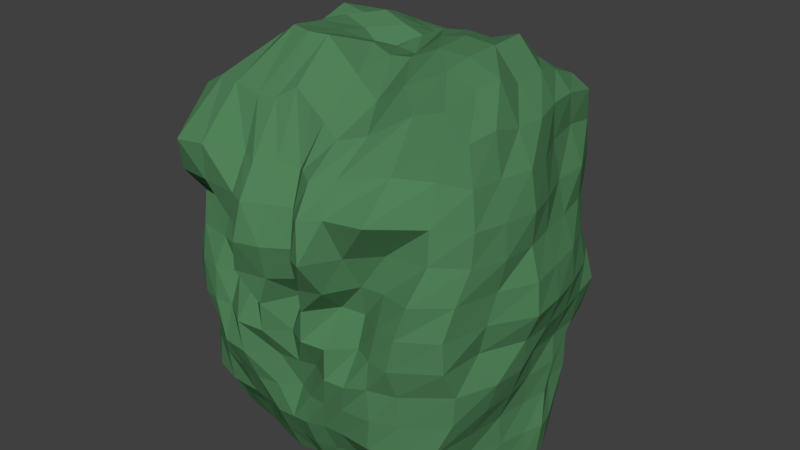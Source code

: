 # Source: BUSCH_01.blend  (saved by Blender 2.79.0; exported with 4.5.12 LTS)
import bpy
from mathutils import Matrix  # noqa: F401  (used for matrix-valued properties, if any)

bpy.ops.wm.read_factory_settings(use_empty=True)
scene = bpy.context.scene
scene.name = 'Scene'

# ---- collections
col_collection_1 = bpy.data.collections.new('Collection 1'); scene.collection.children.link(col_collection_1)

# ---- materials (node trees are filled in below, after node groups)
mat_material_001 = bpy.data.materials.new('Material.001')
mat_material_001.alpha_threshold = 0.0
mat_material_001.use_transparent_shadow = False
mat_material_001.diffuse_color = (0.08069, 0.2203, 0.09716, 1.0)
mat_material_001.roughness = 0.5

# ---- material node trees

# ---- world
world_world = bpy.data.worlds.new('World'); scene.world = world_world
world_world.color = (0.05088, 0.05088, 0.05088)
world_world.use_sun_shadow = False
world_world.sun_shadow_jitter_overblur = 0.0
world_world.cycles.sampling_method = 'MANUAL'

# ---- meshes
me_cube_011 = bpy.data.meshes.new('Cube.011')
me_cube_011.from_pydata([(-1.103, -1.042, -1.0), (-0.9537, -1.185, 1.053), (-1.0, 0.06567, -1.0), (-1.103, 0.09376, 1.008), (-0.2132, 0.1453, -1.0), (-0.4625, 0.1666, -1.006), (-0.63, 0.133, -1.003), (-0.7618, 0.09973, -1.0), (-0.8656, 0.08519, -1.0), (-0.9045, 0.1186, 1.065), (-0.728, 0.1153, 1.09), (-0.5598, 0.1766, 1.075), (-0.3541, 0.1569, 1.135), (-0.146, 0.09517, 1.15), (-0.932, -1.076, -1.0), (-0.7566, -1.109, -1.0), (-0.5332, -1.137, -1.0), (-0.3429, -1.182, -1.0), (-0.1488, -1.215, -1.0), (-0.08716, -1.17, 1.169), (-0.216, -1.221, 1.107), (-0.3729, -1.233, 1.101), (-0.5961, -1.224, 1.125), (-0.7831, -1.184, 1.127), (-1.147, -0.1209, -1.007), (-1.272, -0.305, -1.004), (-1.266, -0.482, -1.0), (-1.2, -0.6661, -1.0), (-1.13, -0.8556, -1.0), (-1.023, -0.8851, 1.068), (-1.079, -0.6489, 1.015), (-1.135, -0.4777, 1.018), (-1.098, -0.2936, 1.015), (-1.092, -0.09607, 1.023), (-0.1471, -0.08517, 1.199), (-0.1528, -0.2808, 1.266), (-0.1394, -0.4818, 1.167), (-0.132, -0.6814, 1.295), (-0.1076, -0.9214, 1.369), (-0.3532, -0.03671, 1.213), (-0.3362, -0.2843, 1.321), (-0.3138, -0.4766, 1.268), (-0.2887, -0.6873, 1.314), (-0.2662, -0.9428, 1.369), (-0.5602, -0.01423, 1.223), (-0.5249, -0.2862, 1.276), (-0.4984, -0.473, 1.316), (-0.4682, -0.6813, 1.338), (-0.4324, -0.9168, 1.375), (-0.7456, -0.07961, 1.19), (-0.7586, -0.2826, 1.304), (-0.7299, -0.4719, 1.261), (-0.6796, -0.6595, 1.255), (-0.651, -0.8354, 1.285), (-0.9271, -0.08479, 1.12), (-0.932, -0.2806, 1.116), (-0.9033, -0.4785, 1.089), (-0.8725, -0.6414, 1.136), (-0.8228, -0.8111, 1.154), (-0.9325, -0.1039, -1.0), (-1.047, -0.3012, -1.0), (-1.054, -0.4921, -1.0), (-0.9954, -0.6843, -1.0), (-0.9501, -0.8833, -1.0), (-0.7769, -0.08041, -1.0), (-0.8003, -0.2933, -1.0), (-0.7869, -0.5083, -1.0), (-0.7706, -0.7107, -1.0), (-0.7647, -0.9142, -1.0), (-0.5963, -0.05762, -1.0), (-0.5645, -0.2741, -1.0), (-0.5633, -0.5086, -1.0), (-0.563, -0.7319, -1.0), (-0.5456, -0.9402, -1.0), (-0.4176, -0.03339, -1.002), (-0.3643, -0.2696, -1.0), (-0.3561, -0.5146, -1.0), (-0.3561, -0.7471, -1.0), (-0.3488, -0.9752, -1.0), (-0.1817, -0.05913, -1.0), (-0.15, -0.2914, -1.0), (-0.1488, -0.5326, -1.0), (-0.1488, -0.7662, -1.0), (-0.1488, -1.006, -1.0), (-1.062, -1.101, -0.8188), (-1.103, -1.167, -0.6392), (-1.194, -1.099, -0.4548), (-1.214, -1.099, -0.2728), (-1.193, -1.189, -0.09434), (-1.162, -1.195, 0.0829), (-1.158, -1.131, 0.2681), (-1.153, -1.069, 0.4557), (-1.114, -1.182, 0.6468), (-1.043, -1.281, 0.8517), (-1.072, 0.1939, 0.8209), (-1.067, 0.263, 0.6364), (-1.048, 0.2761, 0.4545), (-1.054, 0.22, 0.2727), (-1.092, 0.1543, 0.09117), (-1.194, 0.1157, -0.08883), (-1.161, 0.07382, -0.2729), (-1.105, 0.08391, -0.4539), (-1.137, 0.09861, -0.6284), (-1.061, 0.07928, -0.8171), (-0.07266, -1.334, 0.8462), (-0.02475, -1.466, 0.6617), (-0.009963, -1.54, 0.4571), (-0.03814, -1.486, 0.2492), (-0.1069, -1.49, 0.08478), (-0.118, -1.478, -0.08509), (-0.0838, -1.382, -0.2671), (-0.09629, -1.401, -0.4529), (-0.1191, -1.388, -0.6393), (-0.1433, -1.304, -0.8187), (-0.2, -1.415, 0.8229), (-0.1755, -1.532, 0.6637), (-0.2006, -1.578, 0.4568), (-0.2951, -1.523, 0.2483), (-0.3448, -1.358, 0.08583), (-0.3475, -1.493, -0.0879), (-0.3198, -1.487, -0.2697), (-0.2655, -1.427, -0.4526), (-0.2625, -1.359, -0.6398), (-0.2955, -1.265, -0.8192), (-0.3365, -1.366, 0.8399), (-0.3192, -1.481, 0.664), (-0.3724, -1.444, 0.4422), (-0.5002, -1.357, 0.2486), (-0.5478, -1.325, 0.08802), (-0.5511, -1.396, -0.0882), (-0.5301, -1.467, -0.2736), (-0.4522, -1.405, -0.4545), (-0.4283, -1.342, -0.6419), (-0.4634, -1.223, -0.8196), (-0.6048, -1.474, 0.8664), (-0.6165, -1.465, 0.6658), (-0.6304, -1.29, 0.4506), (-0.6939, -1.315, 0.2584), (-0.7318, -1.376, 0.08509), (-0.7077, -1.405, -0.09132), (-0.6838, -1.386, -0.2732), (-0.7097, -1.35, -0.4577), (-0.6805, -1.336, -0.6433), (-0.7006, -1.202, -0.8195), (-0.8315, -1.494, 0.8553), (-0.8961, -1.433, 0.6543), (-0.9384, -1.27, 0.4699), (-0.9286, -1.303, 0.2768), (-0.9003, -1.35, 0.08775), (-0.8712, -1.366, -0.09777), (-0.8949, -1.286, -0.2757), (-0.9209, -1.265, -0.458), (-0.9127, -1.281, -0.642), (-0.8831, -1.162, -0.8194), (-0.9009, 0.2205, 0.8561), (-0.8944, 0.3551, 0.6372), (-0.8706, 0.3998, 0.4546), (-0.8722, 0.3666, 0.2726), (-0.8895, 0.3318, 0.08997), (-0.8809, 0.203, -0.0965), (-0.8768, 0.1835, -0.2767), (-0.8917, 0.1372, -0.4551), (-0.9334, 0.1066, -0.6364), (-0.9095, 0.09573, -0.8182), (-0.7462, 0.1841, 0.8824), (-0.7347, 0.3552, 0.6578), (-0.716, 0.4015, 0.46), (-0.711, 0.4056, 0.2742), (-0.7259, 0.4272, 0.08712), (-0.688, 0.3312, -0.09911), (-0.6608, 0.3111, -0.2758), (-0.7, 0.2626, -0.4555), (-0.7448, 0.147, -0.6358), (-0.7888, 0.1526, -0.8252), (-0.5618, 0.2221, 0.8926), (-0.5629, 0.277, 0.6961), (-0.5746, 0.3803, 0.486), (-0.6177, 0.4611, 0.2729), (-0.6262, 0.4507, 0.08448), (-0.574, 0.2726, -0.09296), (-0.5191, 0.3283, -0.2746), (-0.5378, 0.3547, -0.4545), (-0.6195, 0.2815, -0.6352), (-0.6592, 0.2076, -0.8216), (-0.3572, 0.2093, 0.9514), (-0.3652, 0.3238, 0.7939), (-0.4147, 0.4634, 0.5408), (-0.4866, 0.5498, 0.2849), (-0.4914, 0.4245, 0.08724), (-0.4362, 0.3125, -0.09353), (-0.3641, 0.3621, -0.2736), (-0.3742, 0.4203, -0.4545), (-0.4605, 0.3964, -0.6364), (-0.5044, 0.2755, -0.8182), (-0.1546, 0.1422, 0.9403), (-0.1776, 0.3264, 0.8087), (-0.162, 0.5631, 0.5913), (-0.1956, 0.4891, 0.2964), (-0.2075, 0.4926, 0.09156), (-0.1748, 0.3978, -0.09105), (-0.1317, 0.4043, -0.2756), (-0.1422, 0.5001, -0.4688), (-0.2105, 0.4526, -0.6364), (-0.244, 0.3264, -0.8182), (0.0, 0.2838, 0.8912), (0.0, 0.4432, 0.8005), (-1.096, -0.9478, 0.8531), (-1.205, -0.9, 0.6467), (-1.252, -0.8592, 0.452), (-1.228, -0.8716, 0.2664), (-1.232, -0.9222, 0.08697), (-1.201, -0.9203, -0.09046), (-1.319, -0.8646, -0.2721), (-1.263, -0.876, -0.4546), (-1.158, -0.8992, -0.6366), (-1.1, -0.8838, -0.8182), (-1.222, -0.6602, 0.8499), (-1.28, -0.662, 0.6421), (-1.262, -0.6588, 0.4519), (-1.352, -0.6703, 0.2683), (-1.396, -0.6808, 0.08656), (-1.313, -0.677, -0.0866), (-1.311, -0.6703, -0.2723), (-1.264, -0.6753, -0.4546), (-1.193, -0.6813, -0.6364), (-1.207, -0.6683, -0.8182), (-1.196, -0.4787, 0.8219), (-1.232, -0.4739, 0.6364), (-1.221, -0.4653, 0.4545), (-1.296, -0.4659, 0.275), (-1.339, -0.4765, 0.09082), (-1.275, -0.4767, -0.09231), (-1.217, -0.4835, -0.2736), (-1.213, -0.4791, -0.4524), (-1.223, -0.4827, -0.6353), (-1.265, -0.4827, -0.8182), (-1.124, -0.2556, 0.8305), (-1.192, -0.2047, 0.6461), (-1.207, -0.1973, 0.459), (-1.264, -0.2144, 0.2851), (-1.273, -0.2507, 0.09264), (-1.237, -0.2772, -0.09669), (-1.196, -0.2943, -0.2716), (-1.248, -0.2945, -0.4388), (-1.266, -0.2993, -0.6211), (-1.308, -0.3035, -0.8154), (-1.082, -0.01256, 0.8406), (-1.162, 0.02249, 0.6364), (-1.129, 0.03709, 0.4544), (-1.137, 0.00413, 0.2775), (-1.171, -0.02794, 0.0967), (-1.177, -0.09117, -0.0901), (-1.183, -0.1032, -0.2774), (-1.137, -0.1085, -0.4531), (-1.174, -0.1051, -0.6319), (-1.191, -0.1068, -0.8184), (1.103, -1.043, -1.0), (1.161, -1.0, 1.06), (1.209, -0.1902, -1.0), (1.103, 0.1179, 1.003), (0.0, 0.1906, -1.0), (0.2132, 0.1958, -1.0), (0.4638, 0.1637, -1.009), (0.6302, 0.1469, -1.003), (0.7761, 0.1225, -1.0), (0.9975, -0.02463, -1.0), (0.9045, 0.1806, 1.041), (0.728, 0.2146, 1.039), (0.5609, 0.2829, 0.968), (0.3562, 0.2745, 0.995), (0.1488, 0.1965, 1.064), (0.0, 0.1654, 1.015), (0.932, -1.077, -1.0), (0.7566, -1.11, -1.0), (0.5332, -1.138, -1.0), (0.3429, -1.183, -1.0), (0.1488, -1.215, -1.0), (0.0, -1.19, -1.0), (0.04408, -1.177, 1.101), (0.1781, -1.19, 1.043), (0.3217, -1.223, 0.9839), (0.5073, -1.154, 1.02), (0.7754, -1.056, 1.145), (0.9966, -1.026, 1.193), (1.285, -0.328, -1.007), (1.307, -0.4153, -1.004), (1.266, -0.5117, -1.0), (1.2, -0.6661, -1.0), (1.13, -0.8561, -1.0), (1.199, -0.8289, 1.083), (1.2, -0.64, 1.033), (1.214, -0.4561, 1.035), (1.135, -0.2567, 1.037), (1.098, -0.0603, 1.031), (0.0, -0.009037, 1.153), (0.0, -0.2754, 1.226), (0.004026, -0.4844, 1.219), (0.01524, -0.69, 1.292), (0.03052, -0.9281, 1.291), (0.145, 0.03041, 1.188), (0.1532, -0.237, 1.277), (0.1529, -0.4724, 1.198), (0.1671, -0.6877, 1.247), (0.1693, -0.936, 1.21), (0.3533, 0.1249, 1.133), (0.343, -0.2045, 1.287), (0.3403, -0.4427, 1.311), (0.3396, -0.68, 1.262), (0.344, -0.9445, 1.106), (0.5612, 0.1002, 1.114), (0.5398, -0.2016, 1.276), (0.5406, -0.4257, 1.34), (0.5423, -0.6496, 1.329), (0.5318, -0.8997, 1.207), (0.7452, 0.01294, 1.154), (0.7735, -0.204, 1.332), (0.7798, -0.4212, 1.325), (0.7724, -0.6296, 1.318), (0.7752, -0.8064, 1.29), (0.9257, -0.01708, 1.119), (0.9759, -0.2143, 1.176), (0.9894, -0.4314, 1.162), (1.016, -0.6188, 1.248), (0.9856, -0.7767, 1.227), (1.054, -0.2746, -1.0), (1.08, -0.4113, -1.0), (1.054, -0.5148, -1.0), (0.9954, -0.6848, -1.0), (0.9501, -0.8854, -1.0), (0.7876, -0.1251, -1.0), (0.8003, -0.3393, -1.0), (0.7869, -0.5145, -1.0), (0.7706, -0.7132, -1.0), (0.7647, -0.9172, -1.0), (0.5961, -0.09578, -1.0), (0.5645, -0.3259, -1.0), (0.5633, -0.5296, -1.0), (0.563, -0.7345, -1.0), (0.5456, -0.9431, -1.0), (0.4167, -0.08116, -1.0), (0.3643, -0.3368, -1.0), (0.3561, -0.5432, -1.0), (0.3561, -0.7489, -1.0), (0.3488, -0.9768, -1.0), (0.1817, -0.05726, -1.0), (0.15, -0.3325, -1.0), (0.1488, -0.5516, -1.0), (0.1488, -0.7662, -1.0), (0.1488, -1.006, -1.0), (0.0, -0.05387, -1.0), (0.0, -0.3162, -1.0), (0.0, -0.5469, -1.0), (0.0, -0.7617, -1.0), (0.0, -0.9862, -1.0), (1.062, -1.103, -0.8188), (1.103, -1.168, -0.6392), (1.194, -1.101, -0.4548), (1.214, -1.101, -0.2728), (1.195, -1.189, -0.09434), (1.184, -1.193, 0.0829), (1.218, -1.131, 0.2681), (1.257, -1.051, 0.4557), (1.266, -1.039, 0.6468), (1.23, -1.027, 0.8517), (1.075, 0.1616, 0.8139), (1.085, 0.1741, 0.6342), (1.089, 0.1515, 0.4545), (1.124, 0.09256, 0.2727), (1.196, 0.1043, 0.09285), (1.271, 0.1044, -0.08883), (1.216, 0.08653, -0.273), (1.13, 0.0391, -0.4539), (1.181, -0.02523, -0.6284), (1.209, -0.129, -0.8171), (0.0598, -1.277, 0.7985), (0.1246, -1.385, 0.641), (0.1717, -1.423, 0.4426), (0.1159, -1.393, 0.2496), (0.04073, -1.277, 0.08692), (0.04987, -1.378, -0.07869), (0.07471, -1.361, -0.2698), (0.04916, -1.321, -0.4568), (0.0129, -1.375, -0.6463), (0.0, -1.288, -0.8222), (0.1767, -1.35, 0.8401), (0.2362, -1.471, 0.6607), (0.2811, -1.536, 0.4577), (0.2427, -1.465, 0.2491), (0.1866, -1.414, 0.0845), (0.193, -1.429, -0.08522), (0.2152, -1.34, -0.2671), (0.1909, -1.371, -0.4529), (0.1435, -1.375, -0.6393), (0.1433, -1.304, -0.8187), (0.2994, -1.405, 0.8261), (0.3287, -1.522, 0.6699), (0.3824, -1.566, 0.4607), (0.4048, -1.421, 0.2493), (0.3636, -1.245, 0.08737), (0.3831, -1.405, -0.08776), (0.3846, -1.411, -0.2693), (0.3281, -1.38, -0.4526), (0.275, -1.34, -0.6398), (0.2955, -1.265, -0.8192), (0.4431, -1.327, 0.837), (0.4467, -1.431, 0.6684), (0.5041, -1.346, 0.442), (0.5385, -1.24, 0.2486), (0.556, -1.227, 0.08801), (0.5548, -1.285, -0.08663), (0.5463, -1.393, -0.2728), (0.4751, -1.358, -0.4545), (0.4293, -1.329, -0.6419), (0.4634, -1.224, -0.8196), (0.7367, -1.183, 0.8661), (0.7416, -1.394, 0.6792), (0.7121, -1.202, 0.4506), (0.7358, -1.237, 0.2582), (0.7448, -1.308, 0.08539), (0.7072, -1.337, -0.09087), (0.6833, -1.335, -0.2727), (0.7097, -1.339, -0.4577), (0.6805, -1.335, -0.6433), (0.7006, -1.204, -0.8195), (0.9884, -1.083, 0.8616), (1.03, -1.164, 0.6535), (1.044, -1.186, 0.4692), (0.9863, -1.297, 0.2769), (0.9189, -1.332, 0.08803), (0.8718, -1.344, -0.09776), (0.8949, -1.282, -0.2757), (0.9209, -1.266, -0.458), (0.9127, -1.28, -0.642), (0.8831, -1.163, -0.8194), (0.9009, 0.2298, 0.8297), (0.8986, 0.296, 0.6223), (0.8812, 0.3066, 0.4509), (0.8981, 0.2672, 0.2725), (0.9111, 0.2811, 0.08998), (0.9066, 0.255, -0.097), (0.895, 0.2087, -0.2773), (0.9021, 0.1274, -0.4551), (0.9442, 0.08978, -0.6364), (1.003, 0.02867, -0.8182), (0.7462, 0.2469, 0.8336), (0.7347, 0.3555, 0.6273), (0.7161, 0.3675, 0.4501), (0.7146, 0.3644, 0.2739), (0.7299, 0.4192, 0.08715), (0.6873, 0.3983, -0.09836), (0.6608, 0.3252, -0.2758), (0.7, 0.2278, -0.4555), (0.7452, 0.1897, -0.636), (0.7986, 0.2369, -0.826), (0.563, 0.3155, 0.8), (0.5631, 0.3512, 0.6331), (0.5793, 0.4427, 0.4679), (0.6166, 0.4439, 0.2721), (0.6267, 0.4466, 0.08441), (0.5825, 0.4038, -0.09856), (0.5192, 0.3412, -0.2747), (0.5378, 0.2721, -0.4545), (0.6195, 0.2717, -0.6352), (0.6745, 0.3149, -0.8327), (0.3601, 0.3656, 0.8484), (0.3609, 0.4129, 0.6859), (0.4125, 0.527, 0.4975), (0.4874, 0.5469, 0.2841), (0.4914, 0.432, 0.08729), (0.4411, 0.4445, -0.09826), (0.3641, 0.3629, -0.2736), (0.3742, 0.3434, -0.4545), (0.4605, 0.3211, -0.6364), (0.5075, 0.2843, -0.8214), (0.1577, 0.2899, 0.8877), (0.1692, 0.447, 0.7574), (0.1627, 0.5776, 0.543), (0.1956, 0.4977, 0.2955), (0.2075, 0.4933, 0.09157), (0.1747, 0.4637, -0.09097), (0.1319, 0.3876, -0.2757), (0.1449, 0.4277, -0.4692), (0.2105, 0.4248, -0.6364), (0.244, 0.3709, -0.8182), (0.0, 0.5452, 0.5725), (0.0, 0.493, 0.3002), (0.0, 0.4839, 0.09094), (0.0, 0.4496, -0.09091), (0.0, 0.4071, -0.2741), (0.0, 0.4839, -0.4903), (0.0, 0.4494, -0.6365), (0.0, 0.3879, -0.8182), (0.0, 0.5342, 0.5843), (0.0, 0.4374, 0.3023), (1.268, -0.8467, 0.8543), (1.337, -0.8628, 0.6467), (1.354, -0.8592, 0.452), (1.306, -0.8731, 0.2664), (1.277, -0.9254, 0.08697), (1.224, -0.9255, -0.09046), (1.338, -0.8686, -0.2721), (1.268, -0.8809, -0.4546), (1.158, -0.9046, -0.6366), (1.1, -0.8877, -0.8182), (1.335, -0.6598, 0.8512), (1.388, -0.662, 0.6421), (1.37, -0.6588, 0.4519), (1.449, -0.6703, 0.2683), (1.477, -0.6813, 0.08656), (1.385, -0.6815, -0.0866), (1.361, -0.6755, -0.2723), (1.286, -0.6802, -0.4546), (1.197, -0.6866, -0.6364), (1.207, -0.6699, -0.8182), (1.275, -0.4709, 0.8279), (1.324, -0.4796, 0.6365), (1.327, -0.4796, 0.4545), (1.414, -0.4706, 0.275), (1.458, -0.4765, 0.09082), (1.383, -0.4791, -0.09231), (1.293, -0.4887, -0.2736), (1.254, -0.4828, -0.4524), (1.234, -0.4858, -0.6353), (1.265, -0.5022, -0.8182), (1.155, -0.2632, 0.8436), (1.223, -0.2683, 0.6433), (1.286, -0.2741, 0.4566), (1.378, -0.2666, 0.2839), (1.407, -0.2733, 0.09241), (1.36, -0.276, -0.09669), (1.285, -0.2874, -0.2716), (1.3, -0.2953, -0.4388), (1.283, -0.3362, -0.6211), (1.324, -0.3908, -0.8154), (1.089, -0.02814, 0.8452), (1.225, -0.05021, 0.6412), (1.229, -0.06445, 0.4598), (1.282, -0.08177, 0.2837), (1.322, -0.06115, 0.09934), (1.311, -0.07905, -0.09285), (1.27, -0.08493, -0.2796), (1.181, -0.1353, -0.4535), (1.212, -0.212, -0.6319), (1.292, -0.2889, -0.8184)], [], [(246, 33, 3, 94), (144, 23, 1, 93), (58, 29, 1, 23), (298, 38, 19, 278), (38, 43, 20, 19), (43, 48, 21, 20), (48, 53, 22, 21), (53, 58, 23, 22), (28, 63, 14, 0), (63, 68, 15, 14), (68, 73, 16, 15), (73, 78, 17, 16), (78, 83, 18, 17), (83, 353, 277, 18), (374, 278, 19, 104), (104, 19, 20, 114), (114, 20, 21, 124), (124, 21, 22, 134), (134, 22, 23, 144), (94, 3, 9, 154), (154, 9, 10, 164), (164, 10, 11, 174), (174, 11, 12, 184), (184, 12, 13, 194), (194, 13, 271, 204), (4, 260, 349, 79), (79, 349, 350, 80), (80, 350, 351, 81), (81, 351, 352, 82), (82, 352, 353, 83), (5, 4, 79, 74), (74, 79, 80, 75), (75, 80, 81, 76), (76, 81, 82, 77), (77, 82, 83, 78), (6, 5, 74, 69), (69, 74, 75, 70), (70, 75, 76, 71), (71, 76, 77, 72), (72, 77, 78, 73), (7, 6, 69, 64), (64, 69, 70, 65), (65, 70, 71, 66), (66, 71, 72, 67), (67, 72, 73, 68), (8, 7, 64, 59), (59, 64, 65, 60), (60, 65, 66, 61), (61, 66, 67, 62), (62, 67, 68, 63), (2, 8, 59, 24), (24, 59, 60, 25), (25, 60, 61, 26), (26, 61, 62, 27), (27, 62, 63, 28), (10, 9, 54, 49), (49, 54, 55, 50), (50, 55, 56, 51), (51, 56, 57, 52), (52, 57, 58, 53), (11, 10, 49, 44), (44, 49, 50, 45), (45, 50, 51, 46), (46, 51, 52, 47), (47, 52, 53, 48), (12, 11, 44, 39), (39, 44, 45, 40), (40, 45, 46, 41), (41, 46, 47, 42), (42, 47, 48, 43), (13, 12, 39, 34), (34, 39, 40, 35), (35, 40, 41, 36), (36, 41, 42, 37), (37, 42, 43, 38), (271, 13, 34, 294), (294, 34, 35, 295), (295, 35, 36, 296), (296, 36, 37, 297), (297, 37, 38, 298), (9, 3, 33, 54), (54, 33, 32, 55), (55, 32, 31, 56), (56, 31, 30, 57), (57, 30, 29, 58), (93, 1, 29, 206), (206, 29, 30, 216), (216, 30, 31, 226), (226, 31, 32, 236), (236, 32, 33, 246), (25, 245, 255, 24), (245, 244, 254, 255), (244, 243, 253, 254), (243, 242, 252, 253), (242, 241, 251, 252), (241, 240, 250, 251), (240, 239, 249, 250), (239, 238, 248, 249), (238, 237, 247, 248), (237, 236, 246, 247), (26, 235, 245, 25), (235, 234, 244, 245), (234, 233, 243, 244), (233, 232, 242, 243), (232, 231, 241, 242), (231, 230, 240, 241), (230, 229, 239, 240), (229, 228, 238, 239), (228, 227, 237, 238), (227, 226, 236, 237), (27, 225, 235, 26), (225, 224, 234, 235), (224, 223, 233, 234), (223, 222, 232, 233), (222, 221, 231, 232), (221, 220, 230, 231), (220, 219, 229, 230), (219, 218, 228, 229), (218, 217, 227, 228), (217, 216, 226, 227), (28, 215, 225, 27), (215, 214, 224, 225), (214, 213, 223, 224), (213, 212, 222, 223), (212, 211, 221, 222), (211, 210, 220, 221), (210, 209, 219, 220), (209, 208, 218, 219), (208, 207, 217, 218), (207, 206, 216, 217), (0, 84, 215, 28), (84, 85, 214, 215), (85, 86, 213, 214), (86, 87, 212, 213), (87, 88, 211, 212), (88, 89, 210, 211), (89, 90, 209, 210), (90, 91, 208, 209), (91, 92, 207, 208), (92, 93, 206, 207), (4, 203, 491, 260), (203, 202, 490, 491), (202, 201, 489, 490), (201, 200, 488, 489), (200, 199, 487, 488), (199, 198, 486, 487), (198, 197, 485, 486), (197, 196, 484, 485), (196, 195, 205, 484), (195, 194, 204, 205), (5, 193, 203, 4), (193, 192, 202, 203), (192, 191, 201, 202), (191, 190, 200, 201), (190, 189, 199, 200), (189, 188, 198, 199), (188, 187, 197, 198), (187, 186, 196, 197), (186, 185, 195, 196), (185, 184, 194, 195), (6, 183, 193, 5), (183, 182, 192, 193), (182, 181, 191, 192), (181, 180, 190, 191), (180, 179, 189, 190), (179, 178, 188, 189), (178, 177, 187, 188), (177, 176, 186, 187), (176, 175, 185, 186), (175, 174, 184, 185), (7, 173, 183, 6), (173, 172, 182, 183), (172, 171, 181, 182), (171, 170, 180, 181), (170, 169, 179, 180), (169, 168, 178, 179), (168, 167, 177, 178), (167, 166, 176, 177), (166, 165, 175, 176), (165, 164, 174, 175), (8, 163, 173, 7), (163, 162, 172, 173), (162, 161, 171, 172), (161, 160, 170, 171), (160, 159, 169, 170), (159, 158, 168, 169), (158, 157, 167, 168), (157, 156, 166, 167), (156, 155, 165, 166), (155, 154, 164, 165), (2, 103, 163, 8), (103, 102, 162, 163), (102, 101, 161, 162), (101, 100, 160, 161), (100, 99, 159, 160), (99, 98, 158, 159), (98, 97, 157, 158), (97, 96, 156, 157), (96, 95, 155, 156), (95, 94, 154, 155), (15, 143, 153, 14), (143, 142, 152, 153), (142, 141, 151, 152), (141, 140, 150, 151), (140, 139, 149, 150), (139, 138, 148, 149), (138, 137, 147, 148), (137, 136, 146, 147), (136, 135, 145, 146), (135, 134, 144, 145), (16, 133, 143, 15), (133, 132, 142, 143), (132, 131, 141, 142), (131, 130, 140, 141), (130, 129, 139, 140), (129, 128, 138, 139), (128, 127, 137, 138), (127, 126, 136, 137), (126, 125, 135, 136), (125, 124, 134, 135), (17, 123, 133, 16), (123, 122, 132, 133), (122, 121, 131, 132), (121, 120, 130, 131), (120, 119, 129, 130), (119, 118, 128, 129), (118, 117, 127, 128), (117, 116, 126, 127), (116, 115, 125, 126), (115, 114, 124, 125), (18, 113, 123, 17), (113, 112, 122, 123), (112, 111, 121, 122), (111, 110, 120, 121), (110, 109, 119, 120), (109, 108, 118, 119), (108, 107, 117, 118), (107, 106, 116, 117), (106, 105, 115, 116), (105, 104, 114, 115), (277, 383, 113, 18), (383, 382, 112, 113), (382, 381, 111, 112), (381, 380, 110, 111), (380, 379, 109, 110), (379, 378, 108, 109), (378, 377, 107, 108), (377, 376, 106, 107), (376, 375, 105, 106), (375, 374, 104, 105), (14, 153, 84, 0), (153, 152, 85, 84), (152, 151, 86, 85), (151, 150, 87, 86), (150, 149, 88, 87), (149, 148, 89, 88), (148, 147, 90, 89), (147, 146, 91, 90), (146, 145, 92, 91), (145, 144, 93, 92), (24, 255, 103, 2), (255, 254, 102, 103), (254, 253, 101, 102), (253, 252, 100, 101), (252, 251, 99, 100), (251, 250, 98, 99), (250, 249, 97, 98), (249, 248, 96, 97), (248, 247, 95, 96), (247, 246, 94, 95), (534, 364, 259, 293), (424, 363, 257, 283), (323, 283, 257, 289), (298, 278, 279, 303), (303, 279, 280, 308), (308, 280, 281, 313), (313, 281, 282, 318), (318, 282, 283, 323), (288, 256, 272, 328), (328, 272, 273, 333), (333, 273, 274, 338), (338, 274, 275, 343), (343, 275, 276, 348), (348, 276, 277, 353), (374, 384, 279, 278), (384, 394, 280, 279), (394, 404, 281, 280), (404, 414, 282, 281), (414, 424, 283, 282), (364, 434, 266, 259), (434, 444, 267, 266), (444, 454, 268, 267), (454, 464, 269, 268), (464, 474, 270, 269), (474, 204, 271, 270), (261, 344, 349, 260), (344, 345, 350, 349), (345, 346, 351, 350), (346, 347, 352, 351), (347, 348, 353, 352), (262, 339, 344, 261), (339, 340, 345, 344), (340, 341, 346, 345), (341, 342, 347, 346), (342, 343, 348, 347), (263, 334, 339, 262), (334, 335, 340, 339), (335, 336, 341, 340), (336, 337, 342, 341), (337, 338, 343, 342), (264, 329, 334, 263), (329, 330, 335, 334), (330, 331, 336, 335), (331, 332, 337, 336), (332, 333, 338, 337), (265, 324, 329, 264), (324, 325, 330, 329), (325, 326, 331, 330), (326, 327, 332, 331), (327, 328, 333, 332), (258, 284, 324, 265), (284, 285, 325, 324), (285, 286, 326, 325), (286, 287, 327, 326), (287, 288, 328, 327), (267, 314, 319, 266), (314, 315, 320, 319), (315, 316, 321, 320), (316, 317, 322, 321), (317, 318, 323, 322), (268, 309, 314, 267), (309, 310, 315, 314), (310, 311, 316, 315), (311, 312, 317, 316), (312, 313, 318, 317), (269, 304, 309, 268), (304, 305, 310, 309), (305, 306, 311, 310), (306, 307, 312, 311), (307, 308, 313, 312), (270, 299, 304, 269), (299, 300, 305, 304), (300, 301, 306, 305), (301, 302, 307, 306), (302, 303, 308, 307), (271, 294, 299, 270), (294, 295, 300, 299), (295, 296, 301, 300), (296, 297, 302, 301), (297, 298, 303, 302), (266, 319, 293, 259), (319, 320, 292, 293), (320, 321, 291, 292), (321, 322, 290, 291), (322, 323, 289, 290), (363, 494, 289, 257), (494, 504, 290, 289), (504, 514, 291, 290), (514, 524, 292, 291), (524, 534, 293, 292), (285, 284, 543, 533), (533, 543, 542, 532), (532, 542, 541, 531), (531, 541, 540, 530), (530, 540, 539, 529), (529, 539, 538, 528), (528, 538, 537, 527), (527, 537, 536, 526), (526, 536, 535, 525), (525, 535, 534, 524), (286, 285, 533, 523), (523, 533, 532, 522), (522, 532, 531, 521), (521, 531, 530, 520), (520, 530, 529, 519), (519, 529, 528, 518), (518, 528, 527, 517), (517, 527, 526, 516), (516, 526, 525, 515), (515, 525, 524, 514), (287, 286, 523, 513), (513, 523, 522, 512), (512, 522, 521, 511), (511, 521, 520, 510), (510, 520, 519, 509), (509, 519, 518, 508), (508, 518, 517, 507), (507, 517, 516, 506), (506, 516, 515, 505), (505, 515, 514, 504), (288, 287, 513, 503), (503, 513, 512, 502), (502, 512, 511, 501), (501, 511, 510, 500), (500, 510, 509, 499), (499, 509, 508, 498), (498, 508, 507, 497), (497, 507, 506, 496), (496, 506, 505, 495), (495, 505, 504, 494), (256, 288, 503, 354), (354, 503, 502, 355), (355, 502, 501, 356), (356, 501, 500, 357), (357, 500, 499, 358), (358, 499, 498, 359), (359, 498, 497, 360), (360, 497, 496, 361), (361, 496, 495, 362), (362, 495, 494, 363), (485, 493, 492, 484), (261, 260, 491, 483), (483, 491, 490, 482), (482, 490, 489, 481), (481, 489, 488, 480), (480, 488, 487, 479), (479, 487, 486, 478), (478, 486, 485, 477), (477, 485, 484, 476), (476, 484, 205, 475), (475, 205, 204, 474), (262, 261, 483, 473), (473, 483, 482, 472), (472, 482, 481, 471), (471, 481, 480, 470), (470, 480, 479, 469), (469, 479, 478, 468), (468, 478, 477, 467), (467, 477, 476, 466), (466, 476, 475, 465), (465, 475, 474, 464), (263, 262, 473, 463), (463, 473, 472, 462), (462, 472, 471, 461), (461, 471, 470, 460), (460, 470, 469, 459), (459, 469, 468, 458), (458, 468, 467, 457), (457, 467, 466, 456), (456, 466, 465, 455), (455, 465, 464, 454), (264, 263, 463, 453), (453, 463, 462, 452), (452, 462, 461, 451), (451, 461, 460, 450), (450, 460, 459, 449), (449, 459, 458, 448), (448, 458, 457, 447), (447, 457, 456, 446), (446, 456, 455, 445), (445, 455, 454, 444), (265, 264, 453, 443), (443, 453, 452, 442), (442, 452, 451, 441), (441, 451, 450, 440), (440, 450, 449, 439), (439, 449, 448, 438), (438, 448, 447, 437), (437, 447, 446, 436), (436, 446, 445, 435), (435, 445, 444, 434), (258, 265, 443, 373), (373, 443, 442, 372), (372, 442, 441, 371), (371, 441, 440, 370), (370, 440, 439, 369), (369, 439, 438, 368), (368, 438, 437, 367), (367, 437, 436, 366), (366, 436, 435, 365), (365, 435, 434, 364), (273, 272, 433, 423), (423, 433, 432, 422), (422, 432, 431, 421), (421, 431, 430, 420), (420, 430, 429, 419), (419, 429, 428, 418), (418, 428, 427, 417), (417, 427, 426, 416), (416, 426, 425, 415), (415, 425, 424, 414), (274, 273, 423, 413), (413, 423, 422, 412), (412, 422, 421, 411), (411, 421, 420, 410), (410, 420, 419, 409), (409, 419, 418, 408), (408, 418, 417, 407), (407, 417, 416, 406), (406, 416, 415, 405), (405, 415, 414, 404), (275, 274, 413, 403), (403, 413, 412, 402), (402, 412, 411, 401), (401, 411, 410, 400), (400, 410, 409, 399), (399, 409, 408, 398), (398, 408, 407, 397), (397, 407, 406, 396), (396, 406, 405, 395), (395, 405, 404, 394), (276, 275, 403, 393), (393, 403, 402, 392), (392, 402, 401, 391), (391, 401, 400, 390), (390, 400, 399, 389), (389, 399, 398, 388), (388, 398, 397, 387), (387, 397, 396, 386), (386, 396, 395, 385), (385, 395, 394, 384), (277, 276, 393, 383), (383, 393, 392, 382), (382, 392, 391, 381), (381, 391, 390, 380), (380, 390, 389, 379), (379, 389, 388, 378), (378, 388, 387, 377), (377, 387, 386, 376), (376, 386, 385, 375), (375, 385, 384, 374), (272, 256, 354, 433), (433, 354, 355, 432), (432, 355, 356, 431), (431, 356, 357, 430), (430, 357, 358, 429), (429, 358, 359, 428), (428, 359, 360, 427), (427, 360, 361, 426), (426, 361, 362, 425), (425, 362, 363, 424), (284, 258, 373, 543), (543, 373, 372, 542), (542, 372, 371, 541), (541, 371, 370, 540), (540, 370, 369, 539), (539, 369, 368, 538), (538, 368, 367, 537), (537, 367, 366, 536), (536, 366, 365, 535), (535, 365, 364, 534)])
me_cube_011.materials.append(mat_material_001)
me_cube_011.use_remesh_preserve_volume = False
me_cube_011.use_remesh_preserve_attributes = False
me_cube_011.use_mirror_vertex_groups = False
me_cube_011.update()

# ---- objects
ob_cube_011 = bpy.data.objects.new('Cube.011', me_cube_011)

# ---- transforms, parenting, visibility, modifiers, constraints
ob_cube_011.location = (0.1861, 0.09543, 1.23)
ob_cube_011.scale = (0.8042, 1.093, 1.093)
ob_cube_011.lineart.crease_threshold = 0.0

# ---- collection membership
col_collection_1.objects.link(ob_cube_011)

# ---- scene / render settings (as saved in the file)
scene.frame_start = 1; scene.frame_end = 250; scene.frame_set(1)
scene.render.engine = 'BLENDER_EEVEE_NEXT'
scene.render.resolution_percentage = 50
scene.render.dither_intensity = 0.0
scene.cycles.use_denoising = False
scene.cycles.samples = 128
scene.cycles.sampling_pattern = 'TABULATED_SOBOL'
scene.cycles.use_adaptive_sampling = False
scene.cycles.use_light_tree = False
scene.cycles.blur_glossy = 0.0
scene.cycles.sample_clamp_indirect = 0.0
scene.view_settings.view_transform = 'Standard'
bpy.context.view_layer.update()

# ---- added for rendering (the .blend has no active camera and no usable light): camera, sun
cam_auto = bpy.data.cameras.new('AutoCamera')
cam_auto.lens = 50.0
cam_auto.sensor_width = 36.0
cam_auto.clip_end = 1000.0
ob_auto_camera = bpy.data.objects.new('AutoCamera', cam_auto)
scene.collection.objects.link(ob_auto_camera)
ob_auto_camera.location = (4.1094, -5.12026, 4.54274)
ob_auto_camera.rotation_euler = (1.09748, -7.21219e-08, 0.694738)
scene.camera = ob_auto_camera
light_auto_sun = bpy.data.lights.new('AutoSun', 'SUN')
light_auto_sun.energy = 3.0
light_auto_sun.angle = 0.0523599
ob_auto_sun = bpy.data.objects.new('AutoSun', light_auto_sun)
scene.collection.objects.link(ob_auto_sun)
ob_auto_sun.rotation_euler = (0.872665, 0.174533, 0.523599)
bpy.context.view_layer.update()
